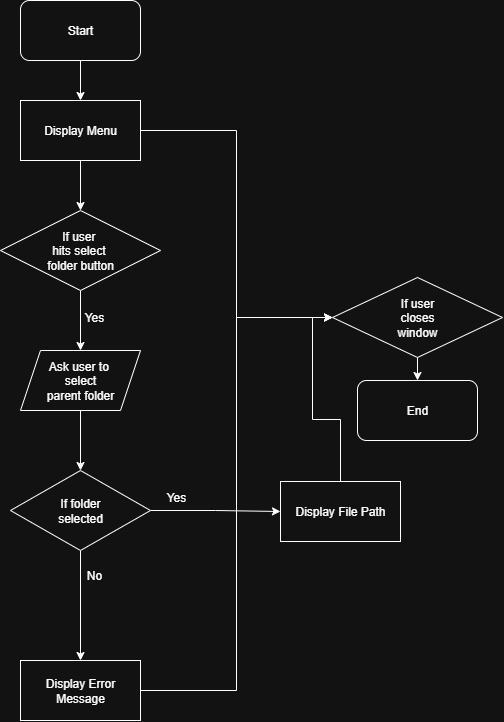

The diagram above was exported from draw.io. Its source (the exported page's mxGraphModel, read from the mxfile embedded in the PNG):
<mxGraphModel dx="1293" dy="821" grid="1" gridSize="10" guides="1" tooltips="1" connect="1" arrows="1" fold="1" page="1" pageScale="1" pageWidth="850" pageHeight="1100" math="0" shadow="0">
  <root>
    <mxCell id="0" />
    <mxCell id="1" parent="0" />
    <mxCell id="bu0IRooYnS0VrPZzBPIu-3" value="" style="edgeStyle=orthogonalEdgeStyle;rounded=0;orthogonalLoop=1;jettySize=auto;html=1;" parent="1" source="bu0IRooYnS0VrPZzBPIu-1" target="bu0IRooYnS0VrPZzBPIu-2" edge="1">
      <mxGeometry relative="1" as="geometry" />
    </mxCell>
    <mxCell id="bu0IRooYnS0VrPZzBPIu-1" value="Start" style="rounded=1;whiteSpace=wrap;html=1;" parent="1" vertex="1">
      <mxGeometry x="100" y="40" width="120" height="60" as="geometry" />
    </mxCell>
    <mxCell id="bu0IRooYnS0VrPZzBPIu-6" value="" style="edgeStyle=orthogonalEdgeStyle;rounded=0;orthogonalLoop=1;jettySize=auto;html=1;" parent="1" source="bu0IRooYnS0VrPZzBPIu-2" target="bu0IRooYnS0VrPZzBPIu-5" edge="1">
      <mxGeometry relative="1" as="geometry" />
    </mxCell>
    <mxCell id="Jz2tbqpt1pXbddfq1B5N-2" style="edgeStyle=orthogonalEdgeStyle;rounded=0;orthogonalLoop=1;jettySize=auto;html=1;exitX=1;exitY=0.5;exitDx=0;exitDy=0;entryX=0;entryY=0.5;entryDx=0;entryDy=0;" edge="1" parent="1" source="bu0IRooYnS0VrPZzBPIu-2" target="Jz2tbqpt1pXbddfq1B5N-1">
      <mxGeometry relative="1" as="geometry" />
    </mxCell>
    <mxCell id="bu0IRooYnS0VrPZzBPIu-2" value="Display Menu" style="rounded=0;whiteSpace=wrap;html=1;" parent="1" vertex="1">
      <mxGeometry x="100" y="140" width="120" height="60" as="geometry" />
    </mxCell>
    <mxCell id="bu0IRooYnS0VrPZzBPIu-9" value="" style="edgeStyle=orthogonalEdgeStyle;rounded=0;orthogonalLoop=1;jettySize=auto;html=1;" parent="1" source="bu0IRooYnS0VrPZzBPIu-4" target="bu0IRooYnS0VrPZzBPIu-8" edge="1">
      <mxGeometry relative="1" as="geometry" />
    </mxCell>
    <mxCell id="bu0IRooYnS0VrPZzBPIu-4" value="Ask user to&amp;nbsp;&lt;div&gt;select&lt;/div&gt;&lt;div&gt;parent folder&lt;/div&gt;" style="shape=parallelogram;perimeter=parallelogramPerimeter;whiteSpace=wrap;html=1;fixedSize=1;" parent="1" vertex="1">
      <mxGeometry x="100" y="390" width="120" height="60" as="geometry" />
    </mxCell>
    <mxCell id="bu0IRooYnS0VrPZzBPIu-7" value="" style="edgeStyle=orthogonalEdgeStyle;rounded=0;orthogonalLoop=1;jettySize=auto;html=1;" parent="1" source="bu0IRooYnS0VrPZzBPIu-5" target="bu0IRooYnS0VrPZzBPIu-4" edge="1">
      <mxGeometry relative="1" as="geometry" />
    </mxCell>
    <mxCell id="bu0IRooYnS0VrPZzBPIu-5" value="If user&amp;nbsp;&lt;div&gt;hits&amp;nbsp;&lt;span style=&quot;background-color: transparent; color: light-dark(rgb(0, 0, 0), rgb(255, 255, 255));&quot;&gt;select&amp;nbsp;&lt;/span&gt;&lt;/div&gt;&lt;div&gt;&lt;span style=&quot;background-color: transparent; color: light-dark(rgb(0, 0, 0), rgb(255, 255, 255));&quot;&gt;folder button&lt;/span&gt;&lt;/div&gt;" style="rhombus;whiteSpace=wrap;html=1;" parent="1" vertex="1">
      <mxGeometry x="80" y="250" width="160" height="80" as="geometry" />
    </mxCell>
    <mxCell id="bu0IRooYnS0VrPZzBPIu-11" value="" style="edgeStyle=orthogonalEdgeStyle;rounded=0;orthogonalLoop=1;jettySize=auto;html=1;" parent="1" source="bu0IRooYnS0VrPZzBPIu-8" target="bu0IRooYnS0VrPZzBPIu-10" edge="1">
      <mxGeometry relative="1" as="geometry" />
    </mxCell>
    <mxCell id="bu0IRooYnS0VrPZzBPIu-13" value="" style="edgeStyle=orthogonalEdgeStyle;rounded=0;orthogonalLoop=1;jettySize=auto;html=1;" parent="1" source="bu0IRooYnS0VrPZzBPIu-8" target="bu0IRooYnS0VrPZzBPIu-12" edge="1">
      <mxGeometry relative="1" as="geometry" />
    </mxCell>
    <mxCell id="bu0IRooYnS0VrPZzBPIu-8" value="If&amp;nbsp;&lt;span style=&quot;background-color: transparent; color: light-dark(rgb(0, 0, 0), rgb(255, 255, 255));&quot;&gt;folder&lt;/span&gt;&lt;div&gt;selected&lt;/div&gt;" style="rhombus;whiteSpace=wrap;html=1;" parent="1" vertex="1">
      <mxGeometry x="90" y="510" width="140" height="80" as="geometry" />
    </mxCell>
    <mxCell id="Jz2tbqpt1pXbddfq1B5N-3" style="edgeStyle=orthogonalEdgeStyle;rounded=0;orthogonalLoop=1;jettySize=auto;html=1;exitX=0.5;exitY=0;exitDx=0;exitDy=0;entryX=0;entryY=0.5;entryDx=0;entryDy=0;" edge="1" parent="1" source="bu0IRooYnS0VrPZzBPIu-10" target="Jz2tbqpt1pXbddfq1B5N-1">
      <mxGeometry relative="1" as="geometry" />
    </mxCell>
    <mxCell id="bu0IRooYnS0VrPZzBPIu-10" value="Display File Path" style="rounded=0;whiteSpace=wrap;html=1;" parent="1" vertex="1">
      <mxGeometry x="360" y="521" width="120" height="60" as="geometry" />
    </mxCell>
    <mxCell id="Jz2tbqpt1pXbddfq1B5N-4" style="edgeStyle=orthogonalEdgeStyle;rounded=0;orthogonalLoop=1;jettySize=auto;html=1;exitX=1;exitY=0.5;exitDx=0;exitDy=0;entryX=0;entryY=0.5;entryDx=0;entryDy=0;" edge="1" parent="1" source="bu0IRooYnS0VrPZzBPIu-12" target="Jz2tbqpt1pXbddfq1B5N-1">
      <mxGeometry relative="1" as="geometry" />
    </mxCell>
    <mxCell id="bu0IRooYnS0VrPZzBPIu-12" value="Display Error Message" style="rounded=0;whiteSpace=wrap;html=1;" parent="1" vertex="1">
      <mxGeometry x="100" y="700" width="120" height="60" as="geometry" />
    </mxCell>
    <mxCell id="bu0IRooYnS0VrPZzBPIu-14" value="Yes" style="text;html=1;align=center;verticalAlign=middle;whiteSpace=wrap;rounded=0;" parent="1" vertex="1">
      <mxGeometry x="144" y="342" width="60" height="30" as="geometry" />
    </mxCell>
    <mxCell id="bu0IRooYnS0VrPZzBPIu-15" value="Yes" style="text;html=1;align=center;verticalAlign=middle;whiteSpace=wrap;rounded=0;" parent="1" vertex="1">
      <mxGeometry x="226" y="522" width="60" height="30" as="geometry" />
    </mxCell>
    <mxCell id="bu0IRooYnS0VrPZzBPIu-17" value="No" style="text;html=1;align=center;verticalAlign=middle;whiteSpace=wrap;rounded=0;" parent="1" vertex="1">
      <mxGeometry x="144" y="600" width="60" height="30" as="geometry" />
    </mxCell>
    <mxCell id="Jz2tbqpt1pXbddfq1B5N-6" value="" style="edgeStyle=orthogonalEdgeStyle;rounded=0;orthogonalLoop=1;jettySize=auto;html=1;" edge="1" parent="1" source="Jz2tbqpt1pXbddfq1B5N-1" target="Jz2tbqpt1pXbddfq1B5N-5">
      <mxGeometry relative="1" as="geometry" />
    </mxCell>
    <mxCell id="Jz2tbqpt1pXbddfq1B5N-1" value="If user&lt;br&gt;closes&lt;br&gt;window" style="rhombus;whiteSpace=wrap;html=1;" vertex="1" parent="1">
      <mxGeometry x="412" y="317" width="170" height="80" as="geometry" />
    </mxCell>
    <mxCell id="Jz2tbqpt1pXbddfq1B5N-5" value="End" style="rounded=1;whiteSpace=wrap;html=1;" vertex="1" parent="1">
      <mxGeometry x="437" y="420" width="120" height="60" as="geometry" />
    </mxCell>
  </root>
</mxGraphModel>